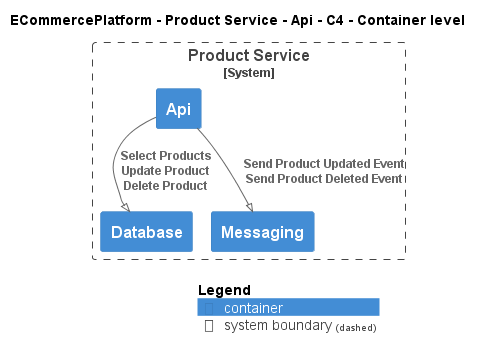

The diagram above was rendered by PlantUML. Its source (embedded in the PNG):
@startuml
!pragma layout smetana
!include ..\..\..\..\..\.c4s\C4_Container.puml

AddElementTag("c4interflow:lifecycle:new", $bgColor=green, $fontColor=#ffffff, $borderColor=green, $shadowing="False")
AddElementTag("c4interflow:lifecycle:changed", $bgColor=orange, $fontColor=#ffffff, $borderColor=orange, $shadowing="False")
AddElementTag("c4interflow:lifecycle:removed", $bgColor=red, $fontColor=#ffffff, $borderColor=red, $shadowing="False")

AddRelTag("c4interflow:lifecycle:new", $textColor=green, $lineColor=green)
AddRelTag("c4interflow:lifecycle:changed", $textColor=orange, $lineColor=orange)
AddRelTag("c4interflow:lifecycle:removed", $textColor=red, $lineColor=red)

SHOW_PERSON_PORTRAIT()
LAYOUT_TOP_DOWN()

skinparam linetype polyline

title ECommercePlatform - Product Service - Api - C4 - Container level


System_Boundary(ECommercePlatform.SoftwareSystems.ProductService, "Product Service") {
    Container(ECommercePlatform.SoftwareSystems.ProductService.Containers.Api, "Api", "", "")
    Container(ECommercePlatform.SoftwareSystems.ProductService.Containers.Database, "Database", "", "")
    Container(ECommercePlatform.SoftwareSystems.ProductService.Containers.Messaging, "Messaging", "", "")
}

Rel(ECommercePlatform.SoftwareSystems.ProductService.Containers.Api, ECommercePlatform.SoftwareSystems.ProductService.Containers.Database, "Select Products\nUpdate Product\nDelete Product")
Rel(ECommercePlatform.SoftwareSystems.ProductService.Containers.Api, ECommercePlatform.SoftwareSystems.ProductService.Containers.Messaging, "Send Product Updated Event\nSend Product Deleted Event")


SHOW_LEGEND()
@enduml